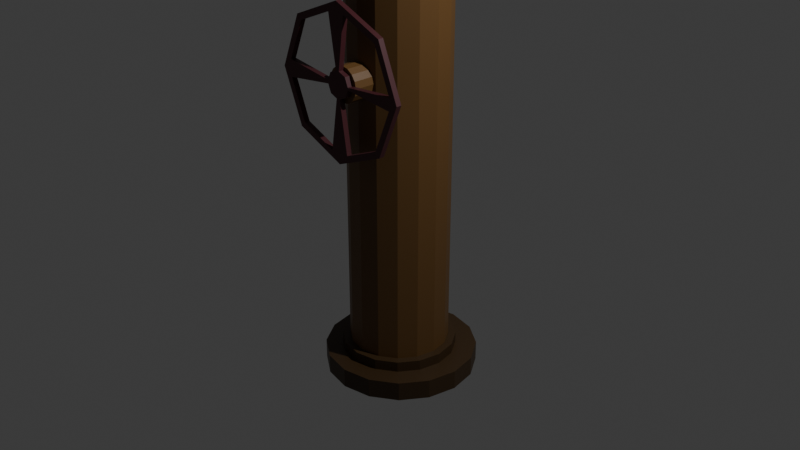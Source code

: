 # Source: Mdl_PipeWithWheel.blend  (saved by Blender 4.3.34; exported with 4.5.12 LTS)
import bpy
from mathutils import Matrix  # noqa: F401  (used for matrix-valued properties, if any)

bpy.ops.wm.read_factory_settings(use_empty=True)
scene = bpy.context.scene
scene.name = 'Scene'

# ---- collections
col_collection = bpy.data.collections.new('Collection'); scene.collection.children.link(col_collection)

# ---- materials (node trees are filled in below, after node groups)
mat_mtl_pipe = bpy.data.materials.new('Mtl_Pipe')
mat_mtl_bottompipe = bpy.data.materials.new('Mtl_BottomPipe')
mat_mtl_piperim = bpy.data.materials.new('Mtl_PipeRim')
mat_mtl_pipe_001 = bpy.data.materials.new('Mtl_Pipe.001')
mat_mtl_wheel = bpy.data.materials.new('Mtl_Wheel')

# ---- material node trees
mat_mtl_pipe.use_nodes = True; mat_mtl_pipe.node_tree.nodes.clear()
_N = mat_mtl_pipe.node_tree.nodes; _L = mat_mtl_pipe.node_tree.links
n0 = _N.new('ShaderNodeBsdfPrincipled'); n0.name = 'Principled BSDF'; n0.location = (10, 300)
n0.inputs[0].default_value = (0.15, 0.07421, 0.02122, 1.0)
n1 = _N.new('ShaderNodeOutputMaterial'); n1.name = 'Material Output'; n1.location = (300, 300)
_L.new(n0.outputs[0], n1.inputs[0])
n1.is_active_output = True
mat_mtl_bottompipe.use_nodes = True; mat_mtl_bottompipe.node_tree.nodes.clear()
_N = mat_mtl_bottompipe.node_tree.nodes; _L = mat_mtl_bottompipe.node_tree.links
n0 = _N.new('ShaderNodeBsdfPrincipled'); n0.name = 'Principled BSDF'; n0.location = (10, 300)
n0.inputs[0].default_value = (0.05343, 0.02797, 0.009253, 1.0)
n1 = _N.new('ShaderNodeOutputMaterial'); n1.name = 'Material Output'; n1.location = (300, 300)
_L.new(n0.outputs[0], n1.inputs[0])
n1.is_active_output = True
mat_mtl_piperim.use_nodes = True; mat_mtl_piperim.node_tree.nodes.clear()
_N = mat_mtl_piperim.node_tree.nodes; _L = mat_mtl_piperim.node_tree.links
n0 = _N.new('ShaderNodeBsdfPrincipled'); n0.name = 'Principled BSDF'; n0.location = (10, 300)
n0.inputs[0].default_value = (0.09561, 0.04837, 0.01465, 1.0)
n1 = _N.new('ShaderNodeOutputMaterial'); n1.name = 'Material Output'; n1.location = (300, 300)
_L.new(n0.outputs[0], n1.inputs[0])
n1.is_active_output = True
mat_mtl_pipe_001.use_nodes = True; mat_mtl_pipe_001.node_tree.nodes.clear()
_N = mat_mtl_pipe_001.node_tree.nodes; _L = mat_mtl_pipe_001.node_tree.links
n0 = _N.new('ShaderNodeBsdfPrincipled'); n0.name = 'Principled BSDF'; n0.location = (10, 300)
n0.inputs[0].default_value = (0.15, 0.07421, 0.02122, 1.0)
n1 = _N.new('ShaderNodeOutputMaterial'); n1.name = 'Material Output'; n1.location = (300, 300)
_L.new(n0.outputs[0], n1.inputs[0])
n1.is_active_output = True
mat_mtl_wheel.use_nodes = True; mat_mtl_wheel.node_tree.nodes.clear()
_N = mat_mtl_wheel.node_tree.nodes; _L = mat_mtl_wheel.node_tree.links
n0 = _N.new('ShaderNodeBsdfPrincipled'); n0.name = 'Principled BSDF'; n0.location = (10, 300)
n0.inputs[0].default_value = (0.07154, 0.01517, 0.02042, 1.0)
n1 = _N.new('ShaderNodeOutputMaterial'); n1.name = 'Material Output'; n1.location = (300, 300)
_L.new(n0.outputs[0], n1.inputs[0])
n1.is_active_output = True

# ---- world
world_world = bpy.data.worlds.new('World'); scene.world = world_world
world_world.use_nodes = True; world_world.node_tree.nodes.clear()
_N = world_world.node_tree.nodes; _L = world_world.node_tree.links
n0 = _N.new('ShaderNodeOutputWorld'); n0.name = 'World Output'; n0.location = (300, 300)
n1 = _N.new('ShaderNodeBackground'); n1.name = 'Background'; n1.location = (10, 300)
n1.inputs[0].default_value = (0.05088, 0.05088, 0.05088, 1.0)
_L.new(n1.outputs[0], n0.inputs[0])
n0.is_active_output = True
world_world.color = (0.05088, 0.05088, 0.05088)
world_world.sun_shadow_jitter_overblur = 0.0

# ---- cameras
cam_camera = bpy.data.cameras.new('Camera')
cam_camera.clip_end = 100.0
cam_camera.ortho_scale = 7.314

# ---- lights
light_light = bpy.data.lights.new('Light', 'POINT')
light_light.energy = 1000.0
light_light.shadow_soft_size = 0.1

# ---- meshes
me_cylinder = bpy.data.meshes.new('Cylinder')
me_cylinder.from_pydata([(0.0, 1.0, -1.0), (0.0, 0.91, 1.127), (0.3827, 0.9239, -1.0), (0.3482, 0.8407, 1.22), (0.7071, 0.7071, -1.0), (0.6435, 0.6435, 1.418), (0.9239, 0.3827, -1.0), (0.8407, 0.3482, 1.372), (1.0, 0.0, -1.0), (0.91, 0.0, 1.418), (0.9239, -0.3827, -1.0), (0.8407, -0.3482, 1.22), (0.7071, -0.7071, -1.0), (0.6435, -0.6435, 1.22), (0.3827, -0.9239, -1.0), (0.3482, -0.8407, 1.302), (0.0, -1.0, -1.0), (0.0, -0.91, 1.149), (-0.3827, -0.9239, -1.0), (-0.3482, -0.8407, 1.149), (-0.7071, -0.7071, -1.0), (-0.6435, -0.6435, 1.289), (-0.9239, -0.3827, -1.0), (-0.8407, -0.3482, 1.289), (-1.0, 0.0, -1.0), (-0.91, 0.0, 1.22), (-0.9239, 0.3827, -1.0), (-0.8407, 0.3482, 1.364), (-0.7071, 0.7071, -1.0), (-0.6435, 0.6435, 1.364), (-0.3827, 0.9239, -1.0), (-0.3482, 0.8407, 1.127), (0.3827, 0.9239, 1.22), (0.0, 1.0, 1.127), (0.7071, 0.7071, 1.418), (0.9239, 0.3827, 1.372), (1.0, 0.0, 1.418), (0.9239, -0.3827, 1.22), (0.7071, -0.7071, 1.22), (0.3827, -0.9239, 1.302), (0.0, -1.0, 1.149), (-0.3827, -0.9239, 1.149), (-0.7071, -0.7071, 1.289), (-0.9239, -0.3827, 1.289), (-1.0, 0.0, 1.22), (-0.9239, 0.3827, 1.364), (-0.7071, 0.7071, 1.364), (-0.3827, 0.9239, 1.127), (0.3482, 0.8407, -0.5331), (-2.608e-07, 0.91, -0.5331), (0.6435, 0.6435, -0.5331), (0.8407, 0.3482, -0.5331), (0.91, 0.0, -0.5331), (0.8407, -0.3482, -0.5331), (0.6435, -0.6435, -0.5331), (0.3482, -0.8407, -0.5331), (-2.608e-07, -0.91, -0.5331), (-0.3482, -0.8407, -0.5331), (-0.6435, -0.6435, -0.5331), (-0.8407, -0.3482, -0.5331), (-0.91, 0.0, -0.5331), (-0.8407, 0.3482, -0.5331), (-0.6435, 0.6435, -0.5331), (-0.3482, 0.8407, -0.5331), (0.04321, 1.551, -1.052), (0.04321, 1.551, -0.9657), (0.632, 1.434, -1.052), (0.632, 1.434, -0.9657), (1.131, 1.101, -1.052), (1.131, 1.101, -0.9657), (1.465, 0.6015, -1.052), (1.465, 0.6015, -0.9657), (1.582, 0.01277, -1.052), (1.582, 0.01277, -0.9657), (1.465, -0.576, -1.052), (1.465, -0.576, -0.9657), (1.131, -1.075, -1.052), (1.131, -1.075, -0.9657), (0.632, -1.409, -1.052), (0.632, -1.409, -0.9657), (0.04321, -1.526, -1.052), (0.04321, -1.526, -0.9657), (-0.5455, -1.409, -1.052), (-0.5455, -1.409, -0.9657), (-1.045, -1.075, -1.052), (-1.045, -1.075, -0.9657), (-1.378, -0.576, -1.052), (-1.378, -0.576, -0.9657), (-1.495, 0.01277, -1.052), (-1.495, 0.01277, -0.9657), (-1.378, 0.6015, -1.052), (-1.378, 0.6015, -0.9657), (-1.045, 1.101, -1.052), (-1.045, 1.101, -0.9657), (-0.5455, 1.434, -1.052), (-0.5455, 1.434, -0.9657), (4.298e-09, 1.154, -1.005), (4.298e-09, 1.154, -0.9188), (0.4416, 1.066, -1.005), (0.4416, 1.066, -0.9188), (0.8159, 0.8159, -1.005), (0.8159, 0.8159, -0.9188), (1.066, 0.4416, -1.005), (1.066, 0.4416, -0.9188), (1.154, 5.731e-09, -1.005), (1.154, 5.731e-09, -0.9188), (1.066, -0.4416, -1.005), (1.066, -0.4416, -0.9188), (0.8159, -0.8159, -1.005), (0.8159, -0.8159, -0.9188), (0.4416, -1.066, -1.005), (0.4416, -1.066, -0.9188), (4.298e-09, -1.154, -1.005), (4.298e-09, -1.154, -0.9188), (-0.4416, -1.066, -1.005), (-0.4416, -1.066, -0.9188), (-0.8159, -0.8159, -1.005), (-0.8159, -0.8159, -0.9188), (-1.066, -0.4416, -1.005), (-1.066, -0.4416, -0.9188), (-1.154, 5.731e-09, -1.005), (-1.154, 5.731e-09, -0.9188), (-1.066, 0.4416, -1.005), (-1.066, 0.4416, -0.9188), (-0.8159, 0.8159, -1.005), (-0.8159, 0.8159, -0.9188), (-0.4416, 1.066, -1.005), (-0.4416, 1.066, -0.9188), (-0.004452, 0.9854, 1.008), (-0.004452, 0.9854, 1.083), (0.3734, 0.9114, 1.008), (0.3734, 0.9114, 1.083), (0.6929, 0.7011, 1.008), (0.6929, 0.7011, 1.083), (0.9054, 0.3876, 1.008), (0.9054, 0.3876, 1.083), (0.9799, 0.01887, 1.008), (0.9799, 0.01887, 1.083), (0.9054, -0.3498, 1.008), (0.9054, -0.3498, 1.083), (0.6929, -0.6633, 1.008), (0.6929, -0.6633, 1.083), (0.3734, -0.8736, 1.008), (0.3734, -0.8736, 1.083), (-0.004452, -0.9477, 1.008), (-0.004452, -0.9477, 1.083), (-0.3823, -0.8736, 1.008), (-0.3823, -0.8736, 1.083), (-0.7018, -0.6633, 1.008), (-0.7018, -0.6633, 1.083), (-0.9144, -0.3498, 1.008), (-0.9144, -0.3498, 1.083), (-0.9888, 0.01887, 1.008), (-0.9888, 0.01887, 1.083), (-0.9144, 0.3876, 1.008), (-0.9144, 0.3876, 1.083), (-0.7018, 0.7011, 1.008), (-0.7018, 0.7011, 1.083), (-0.3823, 0.9114, 1.008), (-0.3823, 0.9114, 1.083), (-0.004452, 1.234, 1.008), (0.4676, 1.142, 1.008), (0.4676, 1.142, 1.083), (-0.004452, 1.234, 1.083), (0.8678, 0.8783, 1.008), (0.8678, 0.8783, 1.083), (1.135, 0.484, 1.008), (1.135, 0.484, 1.083), (1.229, 0.01887, 1.008), (1.229, 0.01887, 1.083), (1.135, -0.4463, 1.008), (1.135, -0.4463, 1.083), (0.8678, -0.8406, 1.008), (0.8678, -0.8406, 1.083), (0.4676, -1.104, 1.008), (0.4676, -1.104, 1.083), (-0.004452, -1.197, 1.008), (-0.004452, -1.197, 1.083), (-0.4765, -1.104, 1.008), (-0.4765, -1.104, 1.083), (-0.8767, -0.8406, 1.008), (-0.8767, -0.8406, 1.083), (-1.144, -0.4463, 1.008), (-1.144, -0.4463, 1.083), (-1.238, 0.01887, 1.008), (-1.238, 0.01887, 1.083), (-1.144, 0.484, 1.008), (-1.144, 0.484, 1.083), (-0.8767, 0.8783, 1.008), (-0.8767, 0.8783, 1.083), (-0.4765, 1.142, 1.008), (-0.4765, 1.142, 1.083)], [], [(0, 33, 32, 2), (2, 32, 34, 4), (4, 34, 35, 6), (6, 35, 36, 8), (8, 36, 37, 10), (10, 37, 38, 12), (12, 38, 39, 14), (14, 39, 40, 16), (16, 40, 41, 18), (18, 41, 42, 20), (20, 42, 43, 22), (22, 43, 44, 24), (24, 44, 45, 26), (26, 45, 46, 28), (1, 31, 63, 49), (28, 46, 47, 30), (30, 47, 33, 0), (0, 2, 4, 6, 8, 10, 12, 14, 16, 18, 20, 22, 24, 26, 28, 30), (1, 3, 32, 33), (3, 5, 34, 32), (5, 7, 35, 34), (7, 9, 36, 35), (9, 11, 37, 36), (11, 13, 38, 37), (13, 15, 39, 38), (15, 17, 40, 39), (17, 19, 41, 40), (19, 21, 42, 41), (21, 23, 43, 42), (23, 25, 44, 43), (25, 27, 45, 44), (27, 29, 46, 45), (29, 31, 47, 46), (31, 1, 33, 47), (48, 49, 63, 62, 61, 60, 59, 58, 57, 56, 55, 54, 53, 52, 51, 50), (19, 17, 56, 57), (5, 3, 48, 50), (21, 19, 57, 58), (7, 5, 50, 51), (23, 21, 58, 59), (9, 7, 51, 52), (25, 23, 59, 60), (11, 9, 52, 53), (27, 25, 60, 61), (13, 11, 53, 54), (29, 27, 61, 62), (15, 13, 54, 55), (31, 29, 62, 63), (17, 15, 55, 56), (3, 1, 49, 48), (64, 65, 67, 66), (66, 67, 69, 68), (68, 69, 71, 70), (70, 71, 73, 72), (72, 73, 75, 74), (74, 75, 77, 76), (76, 77, 79, 78), (78, 79, 81, 80), (80, 81, 83, 82), (82, 83, 85, 84), (84, 85, 87, 86), (86, 87, 89, 88), (88, 89, 91, 90), (90, 91, 93, 92), (67, 65, 95, 93, 91, 89, 87, 85, 83, 81, 79, 77, 75, 73, 71, 69), (92, 93, 95, 94), (94, 95, 65, 64), (64, 66, 68, 70, 72, 74, 76, 78, 80, 82, 84, 86, 88, 90, 92, 94), (96, 97, 99, 98), (98, 99, 101, 100), (100, 101, 103, 102), (102, 103, 105, 104), (104, 105, 107, 106), (106, 107, 109, 108), (108, 109, 111, 110), (110, 111, 113, 112), (112, 113, 115, 114), (114, 115, 117, 116), (116, 117, 119, 118), (118, 119, 121, 120), (120, 121, 123, 122), (122, 123, 125, 124), (99, 97, 127, 125, 123, 121, 119, 117, 115, 113, 111, 109, 107, 105, 103, 101), (124, 125, 127, 126), (126, 127, 97, 96), (96, 98, 100, 102, 104, 106, 108, 110, 112, 114, 116, 118, 120, 122, 124, 126), (160, 163, 162, 161), (161, 162, 165, 164), (164, 165, 167, 166), (166, 167, 169, 168), (168, 169, 171, 170), (170, 171, 173, 172), (172, 173, 175, 174), (174, 175, 177, 176), (176, 177, 179, 178), (178, 179, 181, 180), (180, 181, 183, 182), (182, 183, 185, 184), (184, 185, 187, 186), (186, 187, 189, 188), (188, 189, 191, 190), (190, 191, 163, 160), (130, 128, 160, 161), (129, 131, 162, 163), (132, 130, 161, 164), (131, 133, 165, 162), (134, 132, 164, 166), (133, 135, 167, 165), (136, 134, 166, 168), (135, 137, 169, 167), (138, 136, 168, 170), (137, 139, 171, 169), (140, 138, 170, 172), (139, 141, 173, 171), (142, 140, 172, 174), (141, 143, 175, 173), (144, 142, 174, 176), (143, 145, 177, 175), (146, 144, 176, 178), (145, 147, 179, 177), (148, 146, 178, 180), (147, 149, 181, 179), (150, 148, 180, 182), (149, 151, 183, 181), (152, 150, 182, 184), (151, 153, 185, 183), (154, 152, 184, 186), (153, 155, 187, 185), (156, 154, 186, 188), (155, 157, 189, 187), (158, 156, 188, 190), (157, 159, 191, 189), (128, 158, 190, 160), (159, 129, 163, 191)])
me_cylinder.polygons.foreach_set('material_index', [0, 0, 0, 0, 0, 0, 0, 0, 0, 0, 0, 0, 0, 0, 0, 0, 0, 0, 0, 0, 0, 0, 0, 0, 0, 0, 0, 0, 0, 0, 0, 0, 0, 0, 0, 0, 0, 0, 0, 0, 0, 0, 0, 0, 0, 0, 0, 0, 0, 0, 1, 1, 1, 1, 1, 1, 1, 1, 1, 1, 1, 1, 1, 1, 1, 1, 1, 1, 1, 1, 1, 1, 1, 1, 1, 1, 1, 1, 1, 1, 1, 1, 1, 1, 1, 0, 2, 2, 2, 2, 2, 2, 2, 2, 2, 2, 2, 2, 2, 2, 2, 2, 2, 2, 2, 2, 2, 2, 2, 2, 2, 2, 2, 2, 2, 2, 2, 2, 2, 2, 2, 2, 2, 2, 2, 2, 2, 2, 2, 2, 2, 2, 2, 2])
_uv = me_cylinder.uv_layers.new(name='UVMap')
_uv.uv.foreach_set('vector', [1.0, 0.5, 1.0, 1.0, 0.9375, 1.0, 0.9375, 0.5, 0.9375, 0.5, 0.9375, 1.0, 0.875, 1.0, 0.875, 0.5, 0.875, 0.5, 0.875, 1.0, 0.8125, 1.0, 0.8125, 0.5, 0.8125, 0.5, 0.8125, 1.0, 0.75, 1.0, 0.75, 0.5, 0.75, 0.5, 0.75, 1.0, 0.6875, 1.0, 0.6875, 0.5, 0.6875, 0.5, 0.6875, 1.0, 0.625, 1.0, 0.625, 0.5, 0.625, 0.5, 0.625, 1.0, 0.5625, 1.0, 0.5625, 0.5, 0.5625, 0.5, 0.5625, 1.0, 0.5, 1.0, 0.5, 0.5, 0.5, 0.5, 0.5, 1.0, 0.4375, 1.0, 0.4375, 0.5, 0.4375, 0.5, 0.4375, 1.0, 0.375, 1.0, 0.375, 0.5, 0.375, 0.5, 0.375, 1.0, 0.3125, 1.0, 0.3125, 0.5, 0.3125, 0.5, 0.3125, 1.0, 0.25, 1.0, 0.25, 0.5, 0.25, 0.5, 0.25, 1.0, 0.1875, 1.0, 0.1875, 0.5, 0.1875, 0.5, 0.1875, 1.0, 0.125, 1.0, 0.125, 0.5, 0.25, 0.4684, 0.1664, 0.4518, 0.1664, 0.4518, 0.25, 0.4684, 0.125, 0.5, 0.125, 1.0, 0.0625, 1.0, 0.0625, 0.5, 0.0625, 0.5, 0.0625, 1.0, 0.0, 1.0, 0.0, 0.5, 0.75, 0.49, 0.8418, 0.4717, 0.9197, 0.4197, 0.9717, 0.3418, 0.99, 0.25, 0.9717, 0.1582, 0.9197, 0.08029, 0.8418, 0.02827, 0.75, 0.01, 0.6582, 0.02827, 0.5803, 0.08029, 0.5283, 0.1582, 0.51, 0.25, 0.5283, 0.3418, 0.5803, 0.4197, 0.6582, 0.4717, 0.25, 0.4684, 0.3336, 0.4518, 0.3418, 0.4717, 0.25, 0.49, 0.3336, 0.4518, 0.4044, 0.4044, 0.4197, 0.4197, 0.3418, 0.4717, 0.4044, 0.4044, 0.4518, 0.3336, 0.4717, 0.3418, 0.4197, 0.4197, 0.4518, 0.3336, 0.4684, 0.25, 0.49, 0.25, 0.4717, 0.3418, 0.4684, 0.25, 0.4518, 0.1664, 0.4717, 0.1582, 0.49, 0.25, 0.4518, 0.1664, 0.4044, 0.09557, 0.4197, 0.08029, 0.4717, 0.1582, 0.4044, 0.09557, 0.3336, 0.04823, 0.3418, 0.02827, 0.4197, 0.08029, 0.3336, 0.04823, 0.25, 0.0316, 0.25, 0.01, 0.3418, 0.02827, 0.25, 0.0316, 0.1664, 0.04823, 0.1582, 0.02827, 0.25, 0.01, 0.1664, 0.04823, 0.09557, 0.09557, 0.08029, 0.08029, 0.1582, 0.02827, 0.09557, 0.09557, 0.04823, 0.1664, 0.02827, 0.1582, 0.08029, 0.08029, 0.04823, 0.1664, 0.0316, 0.25, 0.01, 0.25, 0.02827, 0.1582, 0.0316, 0.25, 0.04823, 0.3336, 0.02827, 0.3418, 0.01, 0.25, 0.04823, 0.3336, 0.09557, 0.4044, 0.08029, 0.4197, 0.02827, 0.3418, 0.09557, 0.4044, 0.1664, 0.4518, 0.1582, 0.4717, 0.08029, 0.4197, 0.1664, 0.4518, 0.25, 0.4684, 0.25, 0.49, 0.1582, 0.4717, 0.3336, 0.4518, 0.25, 0.4684, 0.1664, 0.4518, 0.09557, 0.4044, 0.04823, 0.3336, 0.0316, 0.25, 0.04823, 0.1664, 0.09557, 0.09557, 0.1664, 0.04823, 0.25, 0.0316, 0.3336, 0.04823, 0.4044, 0.09557, 0.4518, 0.1664, 0.4684, 0.25, 0.4518, 0.3336, 0.4044, 0.4044, 0.1664, 0.04823, 0.25, 0.0316, 0.25, 0.0316, 0.1664, 0.04823, 0.4044, 0.4044, 0.3336, 0.4518, 0.3336, 0.4518, 0.4044, 0.4044, 0.09557, 0.09557, 0.1664, 0.04823, 0.1664, 0.04823, 0.09557, 0.09557, 0.4518, 0.3336, 0.4044, 0.4044, 0.4044, 0.4044, 0.4518, 0.3336, 0.04823, 0.1664, 0.09557, 0.09557, 0.09557, 0.09557, 0.04823, 0.1664, 0.4684, 0.25, 0.4518, 0.3336, 0.4518, 0.3336, 0.4684, 0.25, 0.0316, 0.25, 0.04823, 0.1664, 0.04823, 0.1664, 0.0316, 0.25, 0.4518, 0.1664, 0.4684, 0.25, 0.4684, 0.25, 0.4518, 0.1664, 0.04823, 0.3336, 0.0316, 0.25, 0.0316, 0.25, 0.04823, 0.3336, 0.4044, 0.09557, 0.4518, 0.1664, 0.4518, 0.1664, 0.4044, 0.09557, 0.09557, 0.4044, 0.04823, 0.3336, 0.04823, 0.3336, 0.09557, 0.4044, 0.3336, 0.04823, 0.4044, 0.09557, 0.4044, 0.09557, 0.3336, 0.04823, 0.1664, 0.4518, 0.09557, 0.4044, 0.09557, 0.4044, 0.1664, 0.4518, 0.25, 0.0316, 0.3336, 0.04823, 0.3336, 0.04823, 0.25, 0.0316, 0.3336, 0.4518, 0.25, 0.4684, 0.25, 0.4684, 0.3336, 0.4518, 1.0, 0.5, 1.0, 1.0, 0.9375, 1.0, 0.9375, 0.5, 0.9375, 0.5, 0.9375, 1.0, 0.875, 1.0, 0.875, 0.5, 0.875, 0.5, 0.875, 1.0, 0.8125, 1.0, 0.8125, 0.5, 0.8125, 0.5, 0.8125, 1.0, 0.75, 1.0, 0.75, 0.5, 0.75, 0.5, 0.75, 1.0, 0.6875, 1.0, 0.6875, 0.5, 0.6875, 0.5, 0.6875, 1.0, 0.625, 1.0, 0.625, 0.5, 0.625, 0.5, 0.625, 1.0, 0.5625, 1.0, 0.5625, 0.5, 0.5625, 0.5, 0.5625, 1.0, 0.5, 1.0, 0.5, 0.5, 0.5, 0.5, 0.5, 1.0, 0.4375, 1.0, 0.4375, 0.5, 0.4375, 0.5, 0.4375, 1.0, 0.375, 1.0, 0.375, 0.5, 0.375, 0.5, 0.375, 1.0, 0.3125, 1.0, 0.3125, 0.5, 0.3125, 0.5, 0.3125, 1.0, 0.25, 1.0, 0.25, 0.5, 0.25, 0.5, 0.25, 1.0, 0.1875, 1.0, 0.1875, 0.5, 0.1875, 0.5, 0.1875, 1.0, 0.125, 1.0, 0.125, 0.5, 0.3418, 0.4717, 0.25, 0.49, 0.1582, 0.4717, 0.08029, 0.4197, 0.02827, 0.3418, 0.01, 0.25, 0.02827, 0.1582, 0.08029, 0.08029, 0.1582, 0.02827, 0.25, 0.01, 0.3418, 0.02827, 0.4197, 0.08029, 0.4717, 0.1582, 0.49, 0.25, 0.4717, 0.3418, 0.4197, 0.4197, 0.125, 0.5, 0.125, 1.0, 0.0625, 1.0, 0.0625, 0.5, 0.0625, 0.5, 0.0625, 1.0, 0.0, 1.0, 0.0, 0.5, 0.75, 0.49, 0.8418, 0.4717, 0.9197, 0.4197, 0.9717, 0.3418, 0.99, 0.25, 0.9717, 0.1582, 0.9197, 0.08029, 0.8418, 0.02827, 0.75, 0.01, 0.6582, 0.02827, 0.5803, 0.08029, 0.5283, 0.1582, 0.51, 0.25, 0.5283, 0.3418, 0.5803, 0.4197, 0.6582, 0.4717, 1.0, 0.5, 1.0, 1.0, 0.9375, 1.0, 0.9375, 0.5, 0.9375, 0.5, 0.9375, 1.0, 0.875, 1.0, 0.875, 0.5, 0.875, 0.5, 0.875, 1.0, 0.8125, 1.0, 0.8125, 0.5, 0.8125, 0.5, 0.8125, 1.0, 0.75, 1.0, 0.75, 0.5, 0.75, 0.5, 0.75, 1.0, 0.6875, 1.0, 0.6875, 0.5, 0.6875, 0.5, 0.6875, 1.0, 0.625, 1.0, 0.625, 0.5, 0.625, 0.5, 0.625, 1.0, 0.5625, 1.0, 0.5625, 0.5, 0.5625, 0.5, 0.5625, 1.0, 0.5, 1.0, 0.5, 0.5, 0.5, 0.5, 0.5, 1.0, 0.4375, 1.0, 0.4375, 0.5, 0.4375, 0.5, 0.4375, 1.0, 0.375, 1.0, 0.375, 0.5, 0.375, 0.5, 0.375, 1.0, 0.3125, 1.0, 0.3125, 0.5, 0.3125, 0.5, 0.3125, 1.0, 0.25, 1.0, 0.25, 0.5, 0.25, 0.5, 0.25, 1.0, 0.1875, 1.0, 0.1875, 0.5, 0.1875, 0.5, 0.1875, 1.0, 0.125, 1.0, 0.125, 0.5, 0.3418, 0.4717, 0.25, 0.49, 0.1582, 0.4717, 0.08029, 0.4197, 0.02827, 0.3418, 0.01, 0.25, 0.02827, 0.1582, 0.08029, 0.08029, 0.1582, 0.02827, 0.25, 0.01, 0.3418, 0.02827, 0.4197, 0.08029, 0.4717, 0.1582, 0.49, 0.25, 0.4717, 0.3418, 0.4197, 0.4197, 0.125, 0.5, 0.125, 1.0, 0.0625, 1.0, 0.0625, 0.5, 0.0625, 0.5, 0.0625, 1.0, 0.0, 1.0, 0.0, 0.5, 0.75, 0.49, 0.8418, 0.4717, 0.9197, 0.4197, 0.9717, 0.3418, 0.99, 0.25, 0.9717, 0.1582, 0.9197, 0.08029, 0.8418, 0.02827, 0.75, 0.01, 0.6582, 0.02827, 0.5803, 0.08029, 0.5283, 0.1582, 0.51, 0.25, 0.5283, 0.3418, 0.5803, 0.4197, 0.6582, 0.4717, 1.0, 0.5, 1.0, 1.0, 0.9375, 1.0, 0.9375, 0.5, 0.9375, 0.5, 0.9375, 1.0, 0.875, 1.0, 0.875, 0.5, 0.875, 0.5, 0.875, 1.0, 0.8125, 1.0, 0.8125, 0.5, 0.8125, 0.5, 0.8125, 1.0, 0.75, 1.0, 0.75, 0.5, 0.75, 0.5, 0.75, 1.0, 0.6875, 1.0, 0.6875, 0.5, 0.6875, 0.5, 0.6875, 1.0, 0.625, 1.0, 0.625, 0.5, 0.625, 0.5, 0.625, 1.0, 0.5625, 1.0, 0.5625, 0.5, 0.5625, 0.5, 0.5625, 1.0, 0.5, 1.0, 0.5, 0.5, 0.5, 0.5, 0.5, 1.0, 0.4375, 1.0, 0.4375, 0.5, 0.4375, 0.5, 0.4375, 1.0, 0.375, 1.0, 0.375, 0.5, 0.375, 0.5, 0.375, 1.0, 0.3125, 1.0, 0.3125, 0.5, 0.3125, 0.5, 0.3125, 1.0, 0.25, 1.0, 0.25, 0.5, 0.25, 0.5, 0.25, 1.0, 0.1875, 1.0, 0.1875, 0.5, 0.1875, 0.5, 0.1875, 1.0, 0.125, 1.0, 0.125, 0.5, 0.125, 0.5, 0.125, 1.0, 0.0625, 1.0, 0.0625, 0.5, 0.0625, 0.5, 0.0625, 1.0, 0.0, 1.0, 0.0, 0.5, 0.8235, 0.4262, 0.75, 0.4409, 0.75, 0.49, 0.8418, 0.4717, 0.25, 0.4409, 0.3235, 0.4262, 0.3418, 0.4717, 0.25, 0.49, 0.8857, 0.3847, 0.8235, 0.4262, 0.8418, 0.4717, 0.9197, 0.4197, 0.3235, 0.4262, 0.3857, 0.3847, 0.4197, 0.4197, 0.3418, 0.4717, 0.927, 0.3228, 0.8857, 0.3847, 0.9197, 0.4197, 0.9717, 0.3418, 0.3857, 0.3847, 0.427, 0.3228, 0.4717, 0.3418, 0.4197, 0.4197, 0.9415, 0.25, 0.927, 0.3228, 0.9717, 0.3418, 0.99, 0.25, 0.427, 0.3228, 0.4415, 0.25, 0.49, 0.25, 0.4717, 0.3418, 0.927, 0.1772, 0.9415, 0.25, 0.99, 0.25, 0.9717, 0.1582, 0.4415, 0.25, 0.427, 0.1772, 0.4717, 0.1582, 0.49, 0.25, 0.8857, 0.1153, 0.927, 0.1772, 0.9717, 0.1582, 0.9197, 0.08029, 0.427, 0.1772, 0.3857, 0.1153, 0.4197, 0.08029, 0.4717, 0.1582, 0.8235, 0.07377, 0.8857, 0.1153, 0.9197, 0.08029, 0.8418, 0.02827, 0.3857, 0.1153, 0.3235, 0.07377, 0.3418, 0.02827, 0.4197, 0.08029, 0.75, 0.05914, 0.8235, 0.07377, 0.8418, 0.02827, 0.75, 0.01, 0.3235, 0.07377, 0.25, 0.05914, 0.25, 0.01, 0.3418, 0.02827, 0.6765, 0.07377, 0.75, 0.05914, 0.75, 0.01, 0.6582, 0.02827, 0.25, 0.05914, 0.1765, 0.07377, 0.1582, 0.02827, 0.25, 0.01, 0.6143, 0.1153, 0.6765, 0.07377, 0.6582, 0.02827, 0.5803, 0.08029, 0.1765, 0.07377, 0.1143, 0.1153, 0.08029, 0.08029, 0.1582, 0.02827, 0.573, 0.1772, 0.6143, 0.1153, 0.5803, 0.08029, 0.5283, 0.1582, 0.1143, 0.1153, 0.07296, 0.1772, 0.02827, 0.1582, 0.08029, 0.08029, 0.5585, 0.25, 0.573, 0.1772, 0.5283, 0.1582, 0.51, 0.25, 0.07296, 0.1772, 0.05848, 0.25, 0.01, 0.25, 0.02827, 0.1582, 0.573, 0.3228, 0.5585, 0.25, 0.51, 0.25, 0.5283, 0.3418, 0.05848, 0.25, 0.07296, 0.3228, 0.02827, 0.3418, 0.01, 0.25, 0.6143, 0.3847, 0.573, 0.3228, 0.5283, 0.3418, 0.5803, 0.4197, 0.07296, 0.3228, 0.1143, 0.3847, 0.08029, 0.4197, 0.02827, 0.3418, 0.6765, 0.4262, 0.6143, 0.3847, 0.5803, 0.4197, 0.6582, 0.4717, 0.1143, 0.3847, 0.1765, 0.4262, 0.1582, 0.4717, 0.08029, 0.4197, 0.75, 0.4409, 0.6765, 0.4262, 0.6582, 0.4717, 0.75, 0.49, 0.1765, 0.4262, 0.25, 0.4409, 0.25, 0.49, 0.1582, 0.4717])
me_cylinder.materials.append(mat_mtl_pipe)
me_cylinder.materials.append(mat_mtl_bottompipe)
me_cylinder.materials.append(mat_mtl_piperim)
me_cylinder.update()
me_cylinder_001 = bpy.data.meshes.new('Cylinder.001')
me_cylinder_001.from_pydata([(0.0, 1.0, -1.0), (0.0, 1.0, 1.0), (0.3827, 0.9239, -1.0), (0.3827, 0.9239, 1.0), (0.7071, 0.7071, -1.0), (0.7071, 0.7071, 1.0), (0.9239, 0.3827, -1.0), (0.9239, 0.3827, 1.0), (1.0, 0.0, -1.0), (1.0, 0.0, 1.0), (0.9239, -0.3827, -1.0), (0.9239, -0.3827, 1.0), (0.7071, -0.7071, -1.0), (0.7071, -0.7071, 1.0), (0.3827, -0.9239, -1.0), (0.3827, -0.9239, 1.0), (0.0, -1.0, -1.0), (0.0, -1.0, 1.0), (-0.3827, -0.9239, -1.0), (-0.3827, -0.9239, 1.0), (-0.7071, -0.7071, -1.0), (-0.7071, -0.7071, 1.0), (-0.9239, -0.3827, -1.0), (-0.9239, -0.3827, 1.0), (-1.0, 0.0, -1.0), (-1.0, 0.0, 1.0), (-0.9239, 0.3827, -1.0), (-0.9239, 0.3827, 1.0), (-0.7071, 0.7071, -1.0), (-0.7071, 0.7071, 1.0), (-0.3827, 0.9239, -1.0), (-0.3827, 0.9239, 1.0)], [], [(0, 1, 3, 2), (2, 3, 5, 4), (4, 5, 7, 6), (6, 7, 9, 8), (8, 9, 11, 10), (10, 11, 13, 12), (12, 13, 15, 14), (14, 15, 17, 16), (16, 17, 19, 18), (18, 19, 21, 20), (20, 21, 23, 22), (22, 23, 25, 24), (24, 25, 27, 26), (26, 27, 29, 28), (3, 1, 31, 29, 27, 25, 23, 21, 19, 17, 15, 13, 11, 9, 7, 5), (28, 29, 31, 30), (30, 31, 1, 0), (0, 2, 4, 6, 8, 10, 12, 14, 16, 18, 20, 22, 24, 26, 28, 30)])
_uv = me_cylinder_001.uv_layers.new(name='UVMap')
_uv.uv.foreach_set('vector', [1.0, 0.5, 1.0, 1.0, 0.9375, 1.0, 0.9375, 0.5, 0.9375, 0.5, 0.9375, 1.0, 0.875, 1.0, 0.875, 0.5, 0.875, 0.5, 0.875, 1.0, 0.8125, 1.0, 0.8125, 0.5, 0.8125, 0.5, 0.8125, 1.0, 0.75, 1.0, 0.75, 0.5, 0.75, 0.5, 0.75, 1.0, 0.6875, 1.0, 0.6875, 0.5, 0.6875, 0.5, 0.6875, 1.0, 0.625, 1.0, 0.625, 0.5, 0.625, 0.5, 0.625, 1.0, 0.5625, 1.0, 0.5625, 0.5, 0.5625, 0.5, 0.5625, 1.0, 0.5, 1.0, 0.5, 0.5, 0.5, 0.5, 0.5, 1.0, 0.4375, 1.0, 0.4375, 0.5, 0.4375, 0.5, 0.4375, 1.0, 0.375, 1.0, 0.375, 0.5, 0.375, 0.5, 0.375, 1.0, 0.3125, 1.0, 0.3125, 0.5, 0.3125, 0.5, 0.3125, 1.0, 0.25, 1.0, 0.25, 0.5, 0.25, 0.5, 0.25, 1.0, 0.1875, 1.0, 0.1875, 0.5, 0.1875, 0.5, 0.1875, 1.0, 0.125, 1.0, 0.125, 0.5, 0.3418, 0.4717, 0.25, 0.49, 0.1582, 0.4717, 0.08029, 0.4197, 0.02827, 0.3418, 0.01, 0.25, 0.02827, 0.1582, 0.08029, 0.08029, 0.1582, 0.02827, 0.25, 0.01, 0.3418, 0.02827, 0.4197, 0.08029, 0.4717, 0.1582, 0.49, 0.25, 0.4717, 0.3418, 0.4197, 0.4197, 0.125, 0.5, 0.125, 1.0, 0.0625, 1.0, 0.0625, 0.5, 0.0625, 0.5, 0.0625, 1.0, 0.0, 1.0, 0.0, 0.5, 0.75, 0.49, 0.8418, 0.4717, 0.9197, 0.4197, 0.9717, 0.3418, 0.99, 0.25, 0.9717, 0.1582, 0.9197, 0.08029, 0.8418, 0.02827, 0.75, 0.01, 0.6582, 0.02827, 0.5803, 0.08029, 0.5283, 0.1582, 0.51, 0.25, 0.5283, 0.3418, 0.5803, 0.4197, 0.6582, 0.4717])
me_cylinder_001.materials.append(mat_mtl_pipe_001)
me_cylinder_001.update()
me_cylinder_004 = bpy.data.meshes.new('Cylinder.004')
me_cylinder_004.from_pydata([(0.09963, 0.1299, -1.892), (0.09963, 0.1299, 0.1084), (0.09963, -0.1279, -1.892), (0.09963, -0.1279, 0.1084), (-0.1582, -0.1279, -1.892), (-0.1582, -0.1279, 0.1084), (-0.1582, 0.1299, -1.892), (-0.1582, 0.1299, 0.1084), (0.6778, 0.7081, 0.1084), (-0.02926, 1.001, 0.1084), (0.9707, 0.0009861, 0.1084), (0.6778, -0.7061, 0.1084), (-0.02926, -0.999, 0.1084), (-0.7364, -0.7061, 0.1084), (-1.029, 0.0009861, 0.1084), (-0.7364, 0.7081, 0.1084), (0.6134, 0.6437, 0.1084), (0.6134, -0.6417, 0.1084), (-0.6719, -0.6417, 0.1084), (-0.6719, 0.6437, 0.1084), (-0.1799, 0.9386, 0.1084), (-0.1662, 0.8532, 0.1084), (-0.05672, 0.1719, -1.892), (-0.05672, 0.1719, 0.1084), (0.1047, 0.9455, 0.1084), (0.09246, 0.8595, 0.1084), (-0.00485, 0.1732, -1.892), (-0.00485, 0.1732, 0.1084), (-0.9777, 0.1255, 0.1084), (-0.8913, 0.1142, 0.1084), (-0.2021, 0.02369, -1.892), (-0.2021, 0.02369, 0.1084), (-0.9776, -0.1237, 0.1084), (-0.8912, -0.1124, 0.1084), (-0.2021, -0.02175, -1.892), (-0.2021, -0.02175, 0.1084), (-0.1752, -0.9386, 0.1084), (-0.1619, -0.853, 0.1084), (-0.05586, -0.1703, -1.892), (-0.05586, -0.1703, 0.1084), (0.1223, -0.9362, 0.1084), (0.1085, -0.8508, 0.1084), (-0.001633, -0.1699, -1.892), (-0.001633, -0.1699, 0.1084), (0.937, 0.0825, 0.1084), (0.8489, 0.07508, 0.1084), (0.1469, 0.01585, -1.892), (0.1469, 0.01585, 0.1084), (0.93, -0.09743, 0.1084), (0.8426, -0.08846, 0.1084), (0.1456, -0.01695, -1.892), (0.1456, -0.01695, 0.1084), (0.1047, 0.9455, 0.9097), (-0.02926, 1.001, 0.9097), (0.937, 0.0825, 0.9097), (0.6778, 0.7081, 0.9097), (0.93, -0.09743, 0.9097), (0.9707, 0.0009861, 0.9097), (0.1223, -0.9362, 0.9097), (0.6778, -0.7061, 0.9097), (-0.1752, -0.9386, 0.9097), (-0.02926, -0.999, 0.9097), (-0.9776, -0.1237, 0.9097), (-0.7364, -0.7061, 0.9097), (-0.9777, 0.1255, 0.9097), (-1.029, 0.0009861, 0.9097), (-0.1799, 0.9386, 0.9097), (-0.7364, 0.7081, 0.9097), (0.09246, 0.8595, 0.9097), (0.8489, 0.07508, 0.9097), (0.6134, 0.6437, 0.9097), (0.8426, -0.08846, 0.9097), (0.1085, -0.8508, 0.9097), (0.6134, -0.6417, 0.9097), (-0.1619, -0.853, 0.9097), (-0.8912, -0.1124, 0.9097), (-0.6719, -0.6417, 0.9097), (-0.8913, 0.1142, 0.9097), (-0.1662, 0.8532, 0.9097), (-0.6719, 0.6437, 0.9097), (0.1469, 0.01585, 0.9097), (0.09963, 0.1299, 0.9097), (-0.001633, -0.1699, 0.9097), (0.09963, -0.1279, 0.9097), (-0.2021, -0.02175, 0.9097), (-0.1582, -0.1279, 0.9097), (-0.05672, 0.1719, 0.9097), (-0.1582, 0.1299, 0.9097), (-0.00485, 0.1732, 0.9097), (-0.2021, 0.02369, 0.9097), (-0.05586, -0.1703, 0.9097), (0.1456, -0.01695, 0.9097)], [], [(19, 21, 78, 79), (22, 26, 0, 46, 50, 2, 42, 38, 4, 34, 30, 6), (29, 19, 79, 77), (47, 1, 81, 80), (11, 48, 56, 59), (40, 11, 59, 58), (8, 24, 52, 55), (10, 44, 54, 57), (13, 36, 60, 63), (15, 28, 64, 67), (9, 20, 66, 53), (12, 40, 58, 61), (14, 32, 62, 65), (20, 15, 67, 66), (18, 33, 75, 76), (48, 10, 57, 56), (28, 14, 65, 64), (51, 49, 71, 91), (44, 8, 55, 54), (68, 52, 53, 66, 78), (27, 25, 68, 88), (39, 37, 74, 90), (81, 88, 86, 87, 89, 84, 85, 90, 82, 83, 91, 80), (68, 70, 55, 52), (74, 60, 61, 58, 72), (71, 73, 59, 56), (77, 64, 65, 62, 75), (74, 76, 63, 60), (77, 79, 67, 64), (71, 56, 57, 54, 69), (91, 71, 69, 80), (88, 68, 78, 86), (90, 74, 72, 82), (89, 77, 75, 84), (79, 78, 66, 67), (76, 75, 62, 63), (73, 72, 58, 59), (70, 69, 54, 55), (37, 18, 76, 74), (25, 16, 70, 68), (49, 17, 73, 71), (43, 3, 83, 82), (16, 45, 69, 70), (36, 12, 61, 60), (7, 31, 89, 87), (5, 39, 90, 85), (24, 9, 53, 52), (1, 27, 88, 81), (3, 51, 91, 83), (33, 35, 84, 75), (47, 80, 69, 45), (35, 5, 85, 84), (31, 29, 77, 89), (43, 82, 72, 41), (32, 13, 63, 62), (23, 7, 87, 86), (17, 41, 72, 73), (23, 86, 78, 21)])
_uv = me_cylinder_004.uv_layers.new(name='UVMap')
_uv.uv.foreach_set('vector', [0.09576, 0.4042, 0.2171, 0.4545, 0.2171, 0.4545, 0.09576, 0.4042, 0.7434, 0.291, 0.7559, 0.2913, 0.7809, 0.2809, 0.7923, 0.2536, 0.792, 0.2457, 0.7809, 0.2191, 0.7566, 0.209, 0.7436, 0.2089, 0.7191, 0.2191, 0.7085, 0.2445, 0.7085, 0.2554, 0.7191, 0.2809, 0.04312, 0.2772, 0.09576, 0.4042, 0.09576, 0.4042, 0.04312, 0.2772, 0.2923, 0.2536, 0.2809, 0.2809, 0.2809, 0.2809, 0.2923, 0.2536, 0.625, 1.0, 0.7326, 1.0, 0.7326, 1.0, 0.625, 1.0, 0.5268, 1.0, 0.625, 1.0, 0.625, 1.0, 0.5268, 1.0, 0.875, 1.0, 0.9763, 1.0, 0.9763, 1.0, 0.875, 1.0, 0.75, 1.0, 0.7644, 1.0, 0.7644, 1.0, 0.75, 1.0, 0.375, 1.0, 0.4742, 1.0, 0.4742, 1.0, 0.375, 1.0, 0.125, 1.0, 0.228, 1.0, 0.228, 1.0, 0.125, 1.0, 0.0, 1.0, 0.02663, 1.0, 0.02663, 1.0, 0.0, 1.0, 0.5, 1.0, 0.5268, 1.0, 0.5268, 1.0, 0.5, 1.0, 0.25, 1.0, 0.272, 1.0, 0.272, 1.0, 0.25, 1.0, 0.02663, 1.0, 0.125, 1.0, 0.125, 1.0, 0.02663, 1.0, 0.09576, 0.09576, 0.04313, 0.2228, 0.04313, 0.2228, 0.09576, 0.09576, 0.7326, 1.0, 0.75, 1.0, 0.75, 1.0, 0.7326, 1.0, 0.228, 1.0, 0.25, 1.0, 0.25, 1.0, 0.228, 1.0, 0.292, 0.2457, 0.4592, 0.2285, 0.4592, 0.2285, 0.292, 0.2457, 0.7644, 1.0, 0.875, 1.0, 0.875, 1.0, 0.7644, 1.0, 0.2792, 0.456, 0.2821, 0.4767, 0.25, 0.49, 0.2138, 0.475, 0.2171, 0.4545, 0.2559, 0.2913, 0.2792, 0.456, 0.2792, 0.456, 0.2559, 0.2913, 0.2436, 0.2089, 0.2182, 0.04505, 0.2182, 0.04505, 0.2436, 0.2089, 0.2809, 0.2809, 0.2559, 0.2913, 0.2434, 0.291, 0.2191, 0.2809, 0.2085, 0.2554, 0.2085, 0.2445, 0.2191, 0.2191, 0.2436, 0.2089, 0.2566, 0.209, 0.2809, 0.2191, 0.292, 0.2457, 0.2923, 0.2536, 0.2792, 0.456, 0.4042, 0.4042, 0.4197, 0.4197, 0.2821, 0.4767, 0.2182, 0.04505, 0.215, 0.02451, 0.25, 0.01, 0.2864, 0.02507, 0.2831, 0.04556, 0.4592, 0.2285, 0.4042, 0.09576, 0.4197, 0.08029, 0.4802, 0.2264, 0.04312, 0.2772, 0.02238, 0.2799, 0.01, 0.25, 0.0224, 0.2201, 0.04313, 0.2228, 0.2182, 0.04505, 0.09576, 0.09576, 0.08029, 0.08029, 0.215, 0.02451, 0.04312, 0.2772, 0.09576, 0.4042, 0.08029, 0.4197, 0.02238, 0.2799, 0.4592, 0.2285, 0.4802, 0.2264, 0.49, 0.25, 0.4819, 0.2696, 0.4608, 0.2678, 0.292, 0.2457, 0.4592, 0.2285, 0.4608, 0.2678, 0.2923, 0.2536, 0.2559, 0.2913, 0.2792, 0.456, 0.2171, 0.4545, 0.2434, 0.291, 0.2436, 0.2089, 0.2182, 0.04505, 0.2831, 0.04556, 0.2566, 0.209, 0.2085, 0.2554, 0.04312, 0.2772, 0.04313, 0.2228, 0.2085, 0.2445, 0.09576, 0.4042, 0.2171, 0.4545, 0.2138, 0.475, 0.08029, 0.4197, 0.09576, 0.09576, 0.04313, 0.2228, 0.0224, 0.2201, 0.08029, 0.08029, 0.4042, 0.09576, 0.2831, 0.04556, 0.2864, 0.02507, 0.4197, 0.08029, 0.4042, 0.4042, 0.4608, 0.2678, 0.4819, 0.2696, 0.4197, 0.4197, 0.2182, 0.04505, 0.09576, 0.09576, 0.09576, 0.09576, 0.2182, 0.04505, 0.2792, 0.456, 0.4042, 0.4042, 0.4042, 0.4042, 0.2792, 0.456, 0.4592, 0.2285, 0.4042, 0.09576, 0.4042, 0.09576, 0.4592, 0.2285, 0.2566, 0.209, 0.2809, 0.2191, 0.2809, 0.2191, 0.2566, 0.209, 0.4042, 0.4042, 0.4608, 0.2678, 0.4608, 0.2678, 0.4042, 0.4042, 0.4742, 1.0, 0.5, 1.0, 0.5, 1.0, 0.4742, 1.0, 0.2191, 0.2809, 0.2085, 0.2554, 0.2085, 0.2554, 0.2191, 0.2809, 0.2191, 0.2191, 0.2436, 0.2089, 0.2436, 0.2089, 0.2191, 0.2191, 0.9763, 1.0, 1.0, 1.0, 1.0, 1.0, 0.9763, 1.0, 0.2809, 0.2809, 0.2559, 0.2913, 0.2559, 0.2913, 0.2809, 0.2809, 0.2809, 0.2191, 0.292, 0.2457, 0.292, 0.2457, 0.2809, 0.2191, 0.04313, 0.2228, 0.2085, 0.2445, 0.2085, 0.2445, 0.04313, 0.2228, 0.2923, 0.2536, 0.2923, 0.2536, 0.4608, 0.2678, 0.4608, 0.2678, 0.2085, 0.2445, 0.2191, 0.2191, 0.2191, 0.2191, 0.2085, 0.2445, 0.2085, 0.2554, 0.04312, 0.2772, 0.04312, 0.2772, 0.2085, 0.2554, 0.2566, 0.209, 0.2566, 0.209, 0.2831, 0.04556, 0.2831, 0.04556, 0.272, 1.0, 0.375, 1.0, 0.375, 1.0, 0.272, 1.0, 0.2434, 0.291, 0.2191, 0.2809, 0.2191, 0.2809, 0.2434, 0.291, 0.4042, 0.09576, 0.2831, 0.04556, 0.2831, 0.04556, 0.4042, 0.09576, 0.2434, 0.291, 0.2434, 0.291, 0.2171, 0.4545, 0.2171, 0.4545])
me_cylinder_004.materials.append(mat_mtl_wheel)
me_cylinder_004.update()

# ---- objects
ob_light = bpy.data.objects.new('Light', light_light)
ob_camera = bpy.data.objects.new('Camera', cam_camera)
ob_cylinder = bpy.data.objects.new('Cylinder', me_cylinder)
ob_cylinder_001 = bpy.data.objects.new('Cylinder.001', me_cylinder_001)
ob_cylinder_002 = bpy.data.objects.new('Cylinder.002', me_cylinder_004)

# ---- transforms, parenting, visibility, modifiers, constraints
ob_light.location = (4.076, 1.005, 5.904)
ob_light.rotation_euler = (0.6503, 0.05522, 1.866)
ob_light.lock_rotations_4d = False
ob_light.empty_display_type = 'ARROWS'
ob_light.color = (0.0, 0.0, 0.0, 0.0)
ob_light.lineart.crease_threshold = 0.0
ob_camera.location = (7.359, -6.926, 4.958)
ob_camera.rotation_euler = (1.109, 0.0, 0.8149)
ob_camera.lock_rotations_4d = False
ob_camera.empty_display_type = 'ARROWS'
ob_camera.color = (0.0, 0.0, 0.0, 0.0)
ob_camera.display_type = 'WIRE'
ob_camera.lineart.crease_threshold = 0.0
ob_cylinder.location = (0.0, 0.0, 0.8313)
ob_cylinder.scale = (0.52, 0.52, 2.362)
ob_cylinder_001.location = (-0.001608, -0.5896, 1.594)
ob_cylinder_001.rotation_euler = (1.571, -0.0, 0.0)
ob_cylinder_001.scale = (0.18, 0.18, 0.1133)
ob_cylinder_002.location = (0.02268, -0.7, 1.604)
ob_cylinder_002.rotation_euler = (1.571, 0.0, 0.0)
ob_cylinder_002.scale = (0.78, 0.78, 0.07)

# ---- collection membership
col_collection.objects.link(ob_light)
col_collection.objects.link(ob_camera)
col_collection.objects.link(ob_cylinder)
col_collection.objects.link(ob_cylinder_001)
col_collection.objects.link(ob_cylinder_002)

# ---- scene / render settings (as saved in the file)
scene.camera = ob_camera
scene.frame_start = 1; scene.frame_end = 250; scene.frame_set(1)
scene.render.engine = 'BLENDER_EEVEE_NEXT'
bpy.context.view_layer.update()
